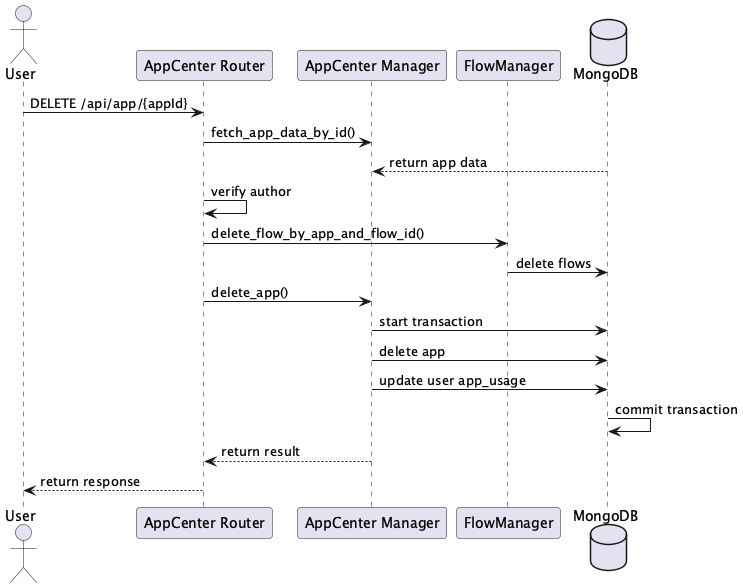

The diagram above was rendered by PlantUML. Its source (embedded in the PNG):
@startuml API 删除应用
actor User
participant "AppCenter Router" as Router
participant "AppCenter Manager" as Manager
participant "FlowManager" as FlowManager
database MongoDB

User -> Router: DELETE /api/app/{appId}
Router -> Manager: fetch_app_data_by_id()
MongoDB --> Manager: return app data
Router -> Router: verify author
Router -> FlowManager: delete_flow_by_app_and_flow_id()
FlowManager -> MongoDB: delete flows
Router -> Manager: delete_app()
Manager -> MongoDB: start transaction
Manager -> MongoDB: delete app
Manager -> MongoDB: update user app_usage
MongoDB -> MongoDB: commit transaction
Manager --> Router: return result
Router --> User: return response
@enduml